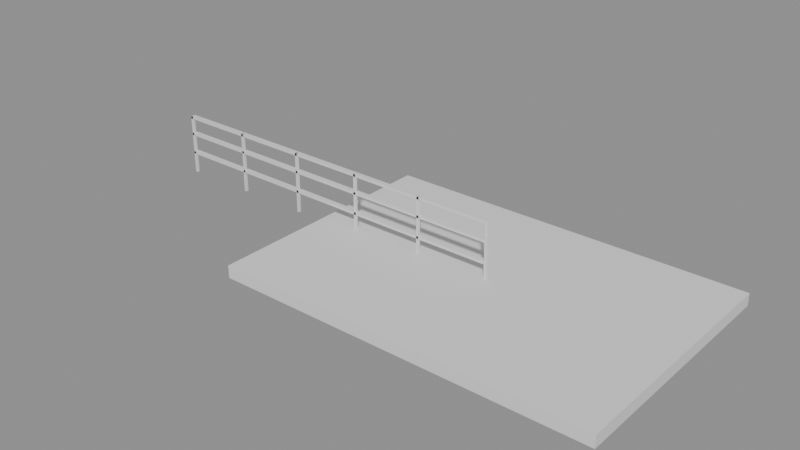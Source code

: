 # Source: e0329_after.blend  (saved by Blender 5.2.44; exported with 4.5.12 LTS)
import bpy
from mathutils import Matrix  # noqa: F401  (used for matrix-valued properties, if any)

bpy.ops.wm.read_factory_settings(use_empty=True)
scene = bpy.context.scene
scene.name = 'Scene'

# ---- materials (node trees are filled in below, after node groups)
mat_alfombra = bpy.data.materials.new('Alfombra')
mat_acero_inox = bpy.data.materials.new('Acero_Inox')

# ---- material node trees
mat_alfombra.use_nodes = True; mat_alfombra.node_tree.nodes.clear()
_N = mat_alfombra.node_tree.nodes; _L = mat_alfombra.node_tree.links
n0 = _N.new('ShaderNodeBsdfPrincipled'); n0.name = 'Principled BSDF'; n0.location = (-200, 100)
n0.inputs[3].default_value = 1.45
n0.inputs[10].default_value = 0.005
n1 = _N.new('ShaderNodeOutputMaterial'); n1.name = 'Material Output'; n1.location = (200, 100)
_L.new(n0.outputs[0], n1.inputs[0])
n1.is_active_output = True
mat_acero_inox.use_nodes = True; mat_acero_inox.node_tree.nodes.clear()
_N = mat_acero_inox.node_tree.nodes; _L = mat_acero_inox.node_tree.links
n0 = _N.new('ShaderNodeBsdfPrincipled'); n0.name = 'Principled BSDF'; n0.location = (-200, 100)
n0.inputs[3].default_value = 1.45
n0.inputs[10].default_value = 0.005
n1 = _N.new('ShaderNodeOutputMaterial'); n1.name = 'Material Output'; n1.location = (200, 100)
_L.new(n0.outputs[0], n1.inputs[0])
n1.is_active_output = True

# ---- meshes
me_losa_patio_mesh = bpy.data.meshes.new('Losa_Patio_mesh')
me_losa_patio_mesh.from_pydata([(0.0, 0.0, 0.0), (6.0, 0.0, 0.0), (6.0, 4.0, 0.0), (0.0, 4.0, 0.0), (0.0, 0.0, 0.2), (6.0, 0.0, 0.2), (6.0, 4.0, 0.2), (0.0, 4.0, 0.2)], [], [(0, 3, 2, 1), (4, 5, 6, 7), (2, 3, 7, 6), (0, 1, 5, 4), (1, 2, 6, 5), (3, 0, 4, 7)])
me_losa_patio_mesh.materials.append(mat_alfombra)
me_losa_patio_mesh.update()
me_baranda_patio_poste_1_mesh = bpy.data.meshes.new('Baranda_Patio_Poste_1_mesh')
me_baranda_patio_poste_1_mesh.from_pydata([(0.0, 0.0, 0.0), (0.04, 0.0, 0.0), (0.04, 0.04, 0.0), (0.0, 0.04, 0.0), (0.0, 0.0, 1.0), (0.04, 0.0, 1.0), (0.04, 0.04, 1.0), (0.0, 0.04, 1.0)], [], [(0, 1, 2, 3), (4, 5, 6, 7), (0, 1, 5, 4), (1, 2, 6, 5), (2, 3, 7, 6), (3, 0, 4, 7)])
me_baranda_patio_poste_1_mesh.materials.append(mat_acero_inox)
me_baranda_patio_poste_1_mesh.update()
me_baranda_patio_poste_2_mesh = bpy.data.meshes.new('Baranda_Patio_Poste_2_mesh')
me_baranda_patio_poste_2_mesh.from_pydata([(0.0, 0.0, 0.0), (0.04, 0.0, 0.0), (0.04, 0.04, 0.0), (0.0, 0.04, 0.0), (0.0, 0.0, 1.0), (0.04, 0.0, 1.0), (0.04, 0.04, 1.0), (0.0, 0.04, 1.0)], [], [(0, 1, 2, 3), (4, 5, 6, 7), (0, 1, 5, 4), (1, 2, 6, 5), (2, 3, 7, 6), (3, 0, 4, 7)])
me_baranda_patio_poste_2_mesh.materials.append(mat_acero_inox)
me_baranda_patio_poste_2_mesh.update()
me_baranda_patio_poste_3_mesh = bpy.data.meshes.new('Baranda_Patio_Poste_3_mesh')
me_baranda_patio_poste_3_mesh.from_pydata([(0.0, 0.0, 0.0), (0.04, 0.0, 0.0), (0.04, 0.04, 0.0), (0.0, 0.04, 0.0), (0.0, 0.0, 1.0), (0.04, 0.0, 1.0), (0.04, 0.04, 1.0), (0.0, 0.04, 1.0)], [], [(0, 1, 2, 3), (4, 5, 6, 7), (0, 1, 5, 4), (1, 2, 6, 5), (2, 3, 7, 6), (3, 0, 4, 7)])
me_baranda_patio_poste_3_mesh.materials.append(mat_acero_inox)
me_baranda_patio_poste_3_mesh.update()
me_baranda_patio_poste_4_mesh = bpy.data.meshes.new('Baranda_Patio_Poste_4_mesh')
me_baranda_patio_poste_4_mesh.from_pydata([(0.0, 0.0, 0.0), (0.04, 0.0, 0.0), (0.04, 0.04, 0.0), (0.0, 0.04, 0.0), (0.0, 0.0, 1.0), (0.04, 0.0, 1.0), (0.04, 0.04, 1.0), (0.0, 0.04, 1.0)], [], [(0, 1, 2, 3), (4, 5, 6, 7), (0, 1, 5, 4), (1, 2, 6, 5), (2, 3, 7, 6), (3, 0, 4, 7)])
me_baranda_patio_poste_4_mesh.materials.append(mat_acero_inox)
me_baranda_patio_poste_4_mesh.update()
me_baranda_patio_poste_5_mesh = bpy.data.meshes.new('Baranda_Patio_Poste_5_mesh')
me_baranda_patio_poste_5_mesh.from_pydata([(0.0, 0.0, 0.0), (0.04, 0.0, 0.0), (0.04, 0.04, 0.0), (0.0, 0.04, 0.0), (0.0, 0.0, 1.0), (0.04, 0.0, 1.0), (0.04, 0.04, 1.0), (0.0, 0.04, 1.0)], [], [(0, 1, 2, 3), (4, 5, 6, 7), (0, 1, 5, 4), (1, 2, 6, 5), (2, 3, 7, 6), (3, 0, 4, 7)])
me_baranda_patio_poste_5_mesh.materials.append(mat_acero_inox)
me_baranda_patio_poste_5_mesh.update()
me_baranda_patio_poste_6_mesh = bpy.data.meshes.new('Baranda_Patio_Poste_6_mesh')
me_baranda_patio_poste_6_mesh.from_pydata([(0.0, 0.0, 0.0), (0.04, 0.0, 0.0), (0.04, 0.04, 0.0), (0.0, 0.04, 0.0), (0.0, 0.0, 1.0), (0.04, 0.0, 1.0), (0.04, 0.04, 1.0), (0.0, 0.04, 1.0)], [], [(0, 1, 2, 3), (4, 5, 6, 7), (0, 1, 5, 4), (1, 2, 6, 5), (2, 3, 7, 6), (3, 0, 4, 7)])
me_baranda_patio_poste_6_mesh.materials.append(mat_acero_inox)
me_baranda_patio_poste_6_mesh.update()
me_baranda_patio_top_mesh = bpy.data.meshes.new('Baranda_Patio_Top_mesh')
me_baranda_patio_top_mesh.from_pydata([(0.0, 0.0, 0.0), (6.0, 0.0, 0.0), (6.0, 0.08, 0.0), (0.0, 0.08, 0.0), (0.0, 0.0, 0.04), (6.0, 0.0, 0.04), (6.0, 0.08, 0.04), (0.0, 0.08, 0.04)], [], [(0, 1, 2, 3), (4, 5, 6, 7), (0, 1, 5, 4), (1, 2, 6, 5), (2, 3, 7, 6), (3, 0, 4, 7)])
me_baranda_patio_top_mesh.materials.append(mat_acero_inox)
me_baranda_patio_top_mesh.update()
me_baranda_patio_trav_1_mesh = bpy.data.meshes.new('Baranda_Patio_Trav_1_mesh')
me_baranda_patio_trav_1_mesh.from_pydata([(0.0, 0.0, 0.0), (6.0, 0.0, 0.0), (6.0, 0.08, 0.0), (0.0, 0.08, 0.0), (0.0, 0.0, 0.04), (6.0, 0.0, 0.04), (6.0, 0.08, 0.04), (0.0, 0.08, 0.04)], [], [(0, 1, 2, 3), (4, 5, 6, 7), (0, 1, 5, 4), (1, 2, 6, 5), (2, 3, 7, 6), (3, 0, 4, 7)])
me_baranda_patio_trav_1_mesh.materials.append(mat_acero_inox)
me_baranda_patio_trav_1_mesh.update()
me_baranda_patio_trav_2_mesh = bpy.data.meshes.new('Baranda_Patio_Trav_2_mesh')
me_baranda_patio_trav_2_mesh.from_pydata([(0.0, 0.0, 0.0), (6.0, 0.0, 0.0), (6.0, 0.08, 0.0), (0.0, 0.08, 0.0), (0.0, 0.0, 0.04), (6.0, 0.0, 0.04), (6.0, 0.08, 0.04), (0.0, 0.08, 0.04)], [], [(0, 1, 2, 3), (4, 5, 6, 7), (0, 1, 5, 4), (1, 2, 6, 5), (2, 3, 7, 6), (3, 0, 4, 7)])
me_baranda_patio_trav_2_mesh.materials.append(mat_acero_inox)
me_baranda_patio_trav_2_mesh.update()

# ---- objects
ob_losa_patio_solido = bpy.data.objects.new('Losa_Patio_Solido', me_losa_patio_mesh)
ob_losa_patio = bpy.data.objects.new('Losa_Patio', None)
ob_baranda_patio = bpy.data.objects.new('Baranda_Patio', None)
ob_baranda_patio_poste_1 = bpy.data.objects.new('Baranda_Patio_Poste_1', me_baranda_patio_poste_1_mesh)
ob_baranda_patio_poste_2 = bpy.data.objects.new('Baranda_Patio_Poste_2', me_baranda_patio_poste_2_mesh)
ob_baranda_patio_poste_3 = bpy.data.objects.new('Baranda_Patio_Poste_3', me_baranda_patio_poste_3_mesh)
ob_baranda_patio_poste_4 = bpy.data.objects.new('Baranda_Patio_Poste_4', me_baranda_patio_poste_4_mesh)
ob_baranda_patio_poste_5 = bpy.data.objects.new('Baranda_Patio_Poste_5', me_baranda_patio_poste_5_mesh)
ob_baranda_patio_poste_6 = bpy.data.objects.new('Baranda_Patio_Poste_6', me_baranda_patio_poste_6_mesh)
ob_baranda_patio_top = bpy.data.objects.new('Baranda_Patio_Top', me_baranda_patio_top_mesh)
ob_baranda_patio_trav_1 = bpy.data.objects.new('Baranda_Patio_Trav_1', me_baranda_patio_trav_1_mesh)
ob_baranda_patio_trav_2 = bpy.data.objects.new('Baranda_Patio_Trav_2', me_baranda_patio_trav_2_mesh)

# ---- transforms, parenting, visibility, modifiers, constraints
ob_losa_patio_solido.parent = ob_losa_patio
ob_losa_patio_solido.location = (0.0, 0.0, 0.0)
ob_losa_patio.location = (0.0, 0.0, 0.5)
ob_losa_patio.empty_display_type = 'ARROWS'
ob_baranda_patio.location = (-3.0, 2.0, 0.6)
ob_baranda_patio.empty_display_type = 'ARROWS'
ob_baranda_patio_poste_1.parent = ob_baranda_patio
ob_baranda_patio_poste_1.location = (0.0, 0.0, 0.0)
ob_baranda_patio_poste_2.parent = ob_baranda_patio
ob_baranda_patio_poste_2.location = (1.2, 0.0, 0.0)
ob_baranda_patio_poste_3.parent = ob_baranda_patio
ob_baranda_patio_poste_3.location = (2.4, 0.0, 0.0)
ob_baranda_patio_poste_4.parent = ob_baranda_patio
ob_baranda_patio_poste_4.location = (3.6, 0.0, 0.0)
ob_baranda_patio_poste_5.parent = ob_baranda_patio
ob_baranda_patio_poste_5.location = (4.8, 0.0, 0.0)
ob_baranda_patio_poste_6.parent = ob_baranda_patio
ob_baranda_patio_poste_6.location = (6.0, 0.0, 0.0)
ob_baranda_patio_top.parent = ob_baranda_patio
ob_baranda_patio_top.location = (0.0, 0.0, 0.96)
ob_baranda_patio_trav_1.parent = ob_baranda_patio
ob_baranda_patio_trav_1.location = (0.0, 0.0, 0.3333)
ob_baranda_patio_trav_2.parent = ob_baranda_patio
ob_baranda_patio_trav_2.location = (0.0, 0.0, 0.6667)

# ---- collection membership
scene.collection.objects.link(ob_losa_patio_solido)
scene.collection.objects.link(ob_losa_patio)
scene.collection.objects.link(ob_baranda_patio)
scene.collection.objects.link(ob_baranda_patio_poste_1)
scene.collection.objects.link(ob_baranda_patio_poste_2)
scene.collection.objects.link(ob_baranda_patio_poste_3)
scene.collection.objects.link(ob_baranda_patio_poste_4)
scene.collection.objects.link(ob_baranda_patio_poste_5)
scene.collection.objects.link(ob_baranda_patio_poste_6)
scene.collection.objects.link(ob_baranda_patio_top)
scene.collection.objects.link(ob_baranda_patio_trav_1)
scene.collection.objects.link(ob_baranda_patio_trav_2)

# ---- scene / render settings (as saved in the file)
scene.frame_start = 1; scene.frame_end = 250; scene.frame_set(1)
scene.render.engine = 'BLENDER_EEVEE_NEXT'
scene.render.bake_bias = 0.0
scene.render.bake_samples = 0
scene.render.compositor_device = 'GPU'
scene.eevee.use_volume_custom_range = False
scene.eevee.fast_gi_thickness_near = 0.1
scene.eevee.fast_gi_thickness_far = 0.0
scene.eevee.ray_tracing_options.screen_trace_thickness = 0.1
bpy.context.view_layer.update()

# ---- added for rendering (the .blend has no active camera and no usable light): camera, sun + grey world if the file has none
cam_auto = bpy.data.cameras.new('AutoCamera')
cam_auto.lens = 50.0
cam_auto.sensor_width = 36.0
cam_auto.clip_end = 1000.0
ob_auto_camera = bpy.data.objects.new('AutoCamera', cam_auto)
scene.collection.objects.link(ob_auto_camera)
ob_auto_camera.location = (10.6691, -9.00288, 8.38525)
ob_auto_camera.rotation_euler = (1.09748, -7.21219e-08, 0.694738)
scene.camera = ob_auto_camera
light_auto_sun = bpy.data.lights.new('AutoSun', 'SUN')
light_auto_sun.energy = 3.0
light_auto_sun.angle = 0.0523599
ob_auto_sun = bpy.data.objects.new('AutoSun', light_auto_sun)
scene.collection.objects.link(ob_auto_sun)
ob_auto_sun.rotation_euler = (0.872665, 0.174533, 0.523599)
if scene.world is None:
    world_auto = bpy.data.worlds.new('AutoWorld')
    world_auto.color = (0.3, 0.3, 0.3)
    scene.world = world_auto
bpy.context.view_layer.update()
